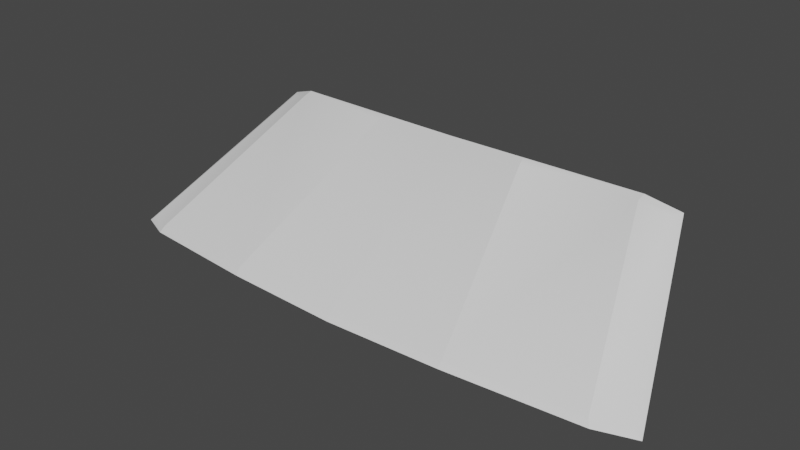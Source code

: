 # Source: cam.fbx.blend  (saved by Blender 3.1.7; exported with 4.5.12 LTS)
import bpy
from mathutils import Matrix  # noqa: F401  (used for matrix-valued properties, if any)

bpy.ops.wm.read_factory_settings(use_empty=True)
scene = bpy.context.scene
scene.name = 'Scene'

# ---- world
world_world = bpy.data.worlds.new('World'); scene.world = world_world
world_world.use_nodes = True; world_world.node_tree.nodes.clear()
_N = world_world.node_tree.nodes; _L = world_world.node_tree.links
n0 = _N.new('ShaderNodeOutputWorld'); n0.name = 'World Output'; n0.location = (300, 300)
n1 = _N.new('ShaderNodeBackground'); n1.name = 'Background'; n1.location = (10, 300)
n1.inputs[0].default_value = (0.05088, 0.05088, 0.05088, 1.0)
_L.new(n1.outputs[0], n0.inputs[0])
n0.is_active_output = True
world_world.color = (0.05088, 0.05088, 0.05088)
world_world.use_sun_shadow = False
world_world.sun_shadow_jitter_overblur = 0.0

# ---- meshes
me_plane_003 = bpy.data.meshes.new('Plane.003')
me_plane_003.from_pydata([(0.3427, -0.9499, -0.108), (0.7094, -0.9031, -0.1221), (0.5535, -0.4645, 0.1893), (0.235, -0.4994, 0.2043), (0.795, -0.8628, -0.1309), (0.6315, -0.4369, 0.1597), (0.3402, -0.9634, -0.1273), (0.7193, -0.9151, -0.1418), (0.823, -0.8659, -0.1532), (0.5545, -0.4377, 0.1959), (0.6462, -0.4055, 0.1615), (0.2278, -0.4739, 0.2118), (-0.3427, -0.9499, -0.108), (-0.7094, -0.9031, -0.1221), (-0.5535, -0.4645, 0.1893), (-0.235, -0.4994, 0.2043), (-0.795, -0.8628, -0.1309), (-0.6315, -0.4369, 0.1597), (-4.768e-07, -0.9609, -0.1085), (-4.768e-07, -0.501, 0.2035), (-0.3402, -0.9634, -0.1273), (-4.768e-07, -0.9753, -0.1285), (-0.7193, -0.9151, -0.1418), (-0.823, -0.8659, -0.1532), (-0.5545, -0.4377, 0.1959), (-0.6462, -0.4055, 0.1615), (-0.2278, -0.4739, 0.2118), (-4.768e-07, -0.4757, 0.2109)], [], [(5, 4, 8, 10), (19, 3, 11, 27), (3, 2, 9, 11), (2, 5, 10, 9), (4, 1, 7, 8), (1, 0, 6, 7), (0, 18, 21, 6), (18, 0, 3, 19), (0, 1, 2, 3), (5, 2, 1, 4), (17, 25, 23, 16), (19, 27, 26, 15), (15, 26, 24, 14), (14, 24, 25, 17), (16, 23, 22, 13), (13, 22, 20, 12), (12, 20, 21, 18), (18, 19, 15, 12), (12, 15, 14, 13), (17, 16, 13, 14)])
me_plane_003.polygons.foreach_set('use_smooth', [True] * 20)
_k = set([(0, 3), (0, 6), (1, 2), (1, 7), (2, 9), (3, 11), (4, 8), (5, 10), (12, 15), (12, 20), (13, 14), (13, 22), (14, 24), (15, 26), (16, 23), (17, 25), (18, 19), (18, 21)])
me_plane_003.attributes.new('sharp_edge', 'BOOLEAN', 'EDGE').data.foreach_set('value', [ (min(e.vertices), max(e.vertices)) in _k for e in me_plane_003.edges])
_uv = me_plane_003.uv_layers.new(name='UVMap')
_uv.uv.foreach_set('vector', [1.0, 0.0, 1.0, 0.0, 1.0, 0.0, 1.0, 0.0, 1.0, 0.0, 1.0, 0.0, 1.0, 0.0, 1.0, 0.0, 1.0, 0.0, 1.0, 0.0, 1.0, 0.0, 1.0, 0.0, 1.0, 0.0, 1.0, 0.0, 1.0, 0.0, 1.0, 0.0, 1.0, 0.0, 1.0, 0.0, 1.0, 0.0, 1.0, 0.0, 1.0, 0.0, 1.0, 0.0, 1.0, 0.0, 1.0, 0.0, 1.0, 0.0, 1.0, 0.0, 1.0, 0.0, 1.0, 0.0, 1.0, 0.0, 1.0, 0.0, 1.0, 0.0, 1.0, 0.0, 1.0, 0.0, 1.0, 0.0, 1.0, 0.0, 1.0, 0.0, 1.0, 0.0, 1.0, 0.0, 1.0, 0.0, 1.0, 0.0, 1.0, 0.0, 1.0, 0.0, 1.0, 0.0, 1.0, 0.0, 1.0, 0.0, 1.0, 0.0, 1.0, 0.0, 1.0, 0.0, 1.0, 0.0, 1.0, 0.0, 1.0, 0.0, 1.0, 0.0, 1.0, 0.0, 1.0, 0.0, 1.0, 0.0, 1.0, 0.0, 1.0, 0.0, 1.0, 0.0, 1.0, 0.0, 1.0, 0.0, 1.0, 0.0, 1.0, 0.0, 1.0, 0.0, 1.0, 0.0, 1.0, 0.0, 1.0, 0.0, 1.0, 0.0, 1.0, 0.0, 1.0, 0.0, 1.0, 0.0, 1.0, 0.0, 1.0, 0.0, 1.0, 0.0, 1.0, 0.0, 1.0, 0.0, 1.0, 0.0, 1.0, 0.0, 1.0, 0.0, 1.0, 0.0, 1.0, 0.0])
_ca = me_plane_003.color_attributes.new('Col', 'BYTE_COLOR', 'CORNER')
_ca.data.foreach_set('color', [1.0, 1.0, 1.0, 1.0, 1.0, 1.0, 1.0, 1.0, 1.0, 1.0, 1.0, 1.0, 1.0, 1.0, 1.0, 1.0, 1.0, 1.0, 1.0, 1.0, 1.0, 1.0, 1.0, 1.0, 1.0, 1.0, 1.0, 1.0, 1.0, 1.0, 1.0, 1.0, 1.0, 1.0, 1.0, 1.0, 1.0, 1.0, 1.0, 1.0, 1.0, 1.0, 1.0, 1.0, 1.0, 1.0, 1.0, 1.0, 1.0, 1.0, 1.0, 1.0, 1.0, 1.0, 1.0, 1.0, 1.0, 1.0, 1.0, 1.0, 1.0, 1.0, 1.0, 1.0, 1.0, 1.0, 1.0, 1.0, 1.0, 1.0, 1.0, 1.0, 1.0, 1.0, 1.0, 1.0, 1.0, 1.0, 1.0, 1.0, 1.0, 1.0, 1.0, 1.0, 1.0, 1.0, 1.0, 1.0, 1.0, 1.0, 1.0, 1.0, 1.0, 1.0, 1.0, 1.0, 1.0, 1.0, 1.0, 1.0, 1.0, 1.0, 1.0, 1.0, 1.0, 1.0, 1.0, 1.0, 1.0, 1.0, 1.0, 1.0, 1.0, 1.0, 1.0, 1.0, 1.0, 1.0, 1.0, 1.0, 1.0, 1.0, 1.0, 1.0, 1.0, 1.0, 1.0, 1.0, 1.0, 1.0, 1.0, 1.0, 1.0, 1.0, 1.0, 1.0, 1.0, 1.0, 1.0, 1.0, 1.0, 1.0, 1.0, 1.0, 1.0, 1.0, 1.0, 1.0, 1.0, 1.0, 1.0, 1.0, 1.0, 1.0, 1.0, 1.0, 1.0, 1.0, 1.0, 1.0, 1.0, 1.0, 1.0, 1.0, 1.0, 1.0, 1.0, 1.0, 1.0, 1.0, 1.0, 1.0, 1.0, 1.0, 1.0, 1.0, 1.0, 1.0, 1.0, 1.0, 1.0, 1.0, 1.0, 1.0, 1.0, 1.0, 1.0, 1.0, 1.0, 1.0, 1.0, 1.0, 1.0, 1.0, 1.0, 1.0, 1.0, 1.0, 1.0, 1.0, 1.0, 1.0, 1.0, 1.0, 1.0, 1.0, 1.0, 1.0, 1.0, 1.0, 1.0, 1.0, 1.0, 1.0, 1.0, 1.0, 1.0, 1.0, 1.0, 1.0, 1.0, 1.0, 1.0, 1.0, 1.0, 1.0, 1.0, 1.0, 1.0, 1.0, 1.0, 1.0, 1.0, 1.0, 1.0, 1.0, 1.0, 1.0, 1.0, 1.0, 1.0, 1.0, 1.0, 1.0, 1.0, 1.0, 1.0, 1.0, 1.0, 1.0, 1.0, 1.0, 1.0, 1.0, 1.0, 1.0, 1.0, 1.0, 1.0, 1.0, 1.0, 1.0, 1.0, 1.0, 1.0, 1.0, 1.0, 1.0, 1.0, 1.0, 1.0, 1.0, 1.0, 1.0, 1.0, 1.0, 1.0, 1.0, 1.0, 1.0, 1.0, 1.0, 1.0, 1.0, 1.0, 1.0, 1.0, 1.0, 1.0, 1.0, 1.0, 1.0, 1.0, 1.0, 1.0, 1.0, 1.0, 1.0, 1.0, 1.0, 1.0, 1.0, 1.0, 1.0, 1.0, 1.0, 1.0, 1.0, 1.0, 1.0, 1.0, 1.0, 1.0, 1.0, 1.0, 1.0, 1.0, 1.0, 1.0, 1.0])
me_plane_003.use_remesh_fix_poles = True
me_plane_003.use_remesh_preserve_attributes = False
me_plane_003.update()
me_plane_003.normals_split_custom_set([tuple(v) for v in zip(*[iter([0.4247, -0.4402, 0.7911, 0.2973, -0.5492, 0.781, 0.5678, -0.3043, 0.7648, 0.5678, -0.3043, 0.7648, -1.497e-05, -0.2837, 0.9589, -0.0008436, -0.3033, 0.9529, -0.00166, -0.2832, 0.9591, 5.16e-09, -0.2832, 0.9591, 0.1001, -0.5386, 0.8366, 0.07456, -0.2553, 0.964, 0.07418, -0.2513, 0.9651, 0.07418, -0.2513, 0.9651, 0.4146, -0.2411, 0.8775, 0.4247, -0.4402, 0.7911, 0.415, -0.2385, 0.878, 0.415, -0.2385, 0.878, 0.2973, -0.5492, 0.781, 0.3921, -0.6862, 0.6127, 0.392, -0.6938, 0.6041, 0.392, -0.6938, 0.6041, 0.1037, -0.5759, 0.8109, 0.1013, -0.5527, 0.8272, 0.1259, -0.8187, 0.5603, 0.1259, -0.8187, 0.5603, 0.01037, -0.5669, 0.8237, 0.01037, -0.5669, 0.8237, 0.02589, -0.8149, 0.579, 0.02589, -0.8149, 0.579, 0.01037, -0.5669, 0.8237, 0.01037, -0.5669, 0.8237, -0.0008436, -0.3033, 0.9529, -1.497e-05, -0.2837, 0.9589, 0.1013, -0.5527, 0.8272, 0.1037, -0.5759, 0.8109, 0.07456, -0.2553, 0.964, 0.1001, -0.5386, 0.8366, 0.4247, -0.4402, 0.7911, 0.4146, -0.2411, 0.8775, 0.3921, -0.6862, 0.6127, 0.2973, -0.5492, 0.781, -0.4247, -0.4402, 0.7911, -0.5678, -0.3043, 0.7648, -0.5678, -0.3043, 0.7648, -0.2973, -0.5493, 0.781, -1.497e-05, -0.2837, 0.9589, 5.16e-09, -0.2832, 0.9591, 0.00166, -0.2832, 0.9591, 0.0008407, -0.3033, 0.9529, -0.1001, -0.5386, 0.8366, -0.07418, -0.2513, 0.9651, -0.07418, -0.2513, 0.9651, -0.07456, -0.2553, 0.964, -0.4146, -0.2411, 0.8775, -0.415, -0.2385, 0.878, -0.415, -0.2385, 0.878, -0.4247, -0.4402, 0.7911, -0.2973, -0.5493, 0.781, -0.392, -0.6938, 0.6041, -0.392, -0.6938, 0.6041, -0.3921, -0.6862, 0.6127, -0.1036, -0.5759, 0.8109, -0.1259, -0.8187, 0.5603, -0.1259, -0.8187, 0.5603, -0.1013, -0.5527, 0.8272, -0.01038, -0.5669, 0.8237, -0.02589, -0.8149, 0.579, -0.02589, -0.8149, 0.579, -0.01036, -0.5669, 0.8237, -0.01036, -0.5669, 0.8237, -1.497e-05, -0.2837, 0.9589, 0.0008407, -0.3033, 0.9529, -0.01038, -0.5669, 0.8237, -0.1013, -0.5527, 0.8272, -0.1001, -0.5386, 0.8366, -0.07456, -0.2553, 0.964, -0.1036, -0.5759, 0.8109, -0.4247, -0.4402, 0.7911, -0.2973, -0.5493, 0.781, -0.3921, -0.6862, 0.6127, -0.4146, -0.2411, 0.8775])] * 3)])

# ---- objects
ob_body = bpy.data.objects.new('Body', me_plane_003)

# ---- transforms, parenting, visibility, modifiers, constraints
ob_body.location = (0.0, 0.0, 0.0)
ob_body.rotation_euler = (-1.629e-07, 3.02e-07, -5.359e-15)
ob_body.color = (0.8, 0.8, 0.8, 1.0)

# ---- collection membership
scene.collection.objects.link(ob_body)

# ---- scene / render settings (as saved in the file)
scene.frame_start = 1; scene.frame_end = 250; scene.frame_set(1)
scene.render.engine = 'BLENDER_EEVEE_NEXT'
scene.cycles.sampling_pattern = 'TABULATED_SOBOL'
scene.cycles.use_light_tree = False
scene.view_settings.view_transform = 'Filmic'
bpy.context.view_layer.update()

# ---- added for rendering (the .blend has no active camera and no usable light): camera, sun
cam_auto = bpy.data.cameras.new('AutoCamera')
cam_auto.lens = 50.0
cam_auto.sensor_width = 36.0
cam_auto.clip_end = 1000.0
ob_auto_camera = bpy.data.objects.new('AutoCamera', cam_auto)
scene.collection.objects.link(ob_auto_camera)
ob_auto_camera.location = (1.64661, -2.66634, 1.34661)
ob_auto_camera.rotation_euler = (1.09748, -7.21219e-08, 0.694738)
scene.camera = ob_auto_camera
light_auto_sun = bpy.data.lights.new('AutoSun', 'SUN')
light_auto_sun.energy = 3.0
light_auto_sun.angle = 0.0523599
ob_auto_sun = bpy.data.objects.new('AutoSun', light_auto_sun)
scene.collection.objects.link(ob_auto_sun)
ob_auto_sun.rotation_euler = (0.872665, 0.174533, 0.523599)
bpy.context.view_layer.update()
